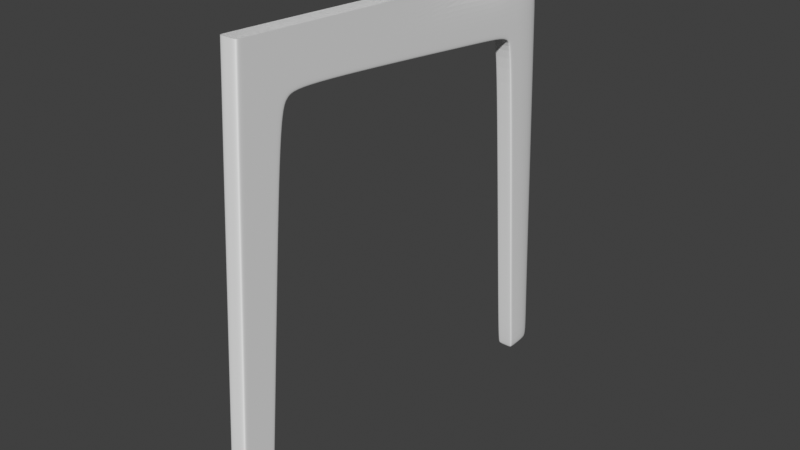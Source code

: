 # Source: chair1.blend  (saved by Blender 2.83.19; exported with 4.5.12 LTS)
import bpy
from mathutils import Matrix  # noqa: F401  (used for matrix-valued properties, if any)

bpy.ops.wm.read_factory_settings(use_empty=True)
scene = bpy.context.scene
scene.name = 'Scene'

# ---- collections
col_collection = bpy.data.collections.new('Collection'); scene.collection.children.link(col_collection)
col_references = bpy.data.collections.new('References'); scene.collection.children.link(col_references)

# ---- world
world_world = bpy.data.worlds.new('World'); scene.world = world_world
world_world.use_nodes = True; world_world.node_tree.nodes.clear()
_N = world_world.node_tree.nodes; _L = world_world.node_tree.links
n0 = _N.new('ShaderNodeOutputWorld'); n0.name = 'World Output'; n0.location = (300, 300)
n1 = _N.new('ShaderNodeBackground'); n1.name = 'Background'; n1.location = (10, 300)
n1.inputs[0].default_value = (0.05088, 0.05088, 0.05088, 1.0)
_L.new(n1.outputs[0], n0.inputs[0])
n0.is_active_output = True
world_world.color = (0.05088, 0.05088, 0.05088)
world_world.use_sun_shadow = False
world_world.sun_shadow_jitter_overblur = 0.0

# ---- meshes
me_cube = bpy.data.meshes.new('Cube')
me_cube.from_pydata([(-1.0, -0.4763, -20.66), (-1.0, -0.8964, 1.0), (-1.0, -0.5708, -24.51), (-1.0, 1.0, 1.0), (-1.0, 0.1713, -10.41), (-1.0, -3.327, -21.3), (-1.0, -15.9, -23.69), (-1.0, -16.78, -20.24), (-1.0, -1.924, -10.35), (-1.0, 0.297, -10.42), (-1.0, -4.411, -24.31), (-1.0, -4.175, -21.58), (-1.0, -0.3341, -20.67), (-1.0, -2.846, -20.55), (-1.0, -3.083, -24.38), (-1.0, -0.8172, 1.0), (-1.0, -0.7192, -24.5), (-1.0, -1.831, -10.36), (-1.0, -2.741, -20.55), (-1.0, -0.4093, -21.89), (-1.0, 0.8926, 1.0), (-1.0, -16.79, -20.3), (-1.0, -4.18, -21.63), (0.0, 0.9842, 0.7426), (-1.0, -3.202, -21.39), (0.0, -0.9196, 0.744), (-1.0, -0.8401, 0.744), (-1.0, -0.5743, -21.86), (0.0, -0.5708, -24.51), (0.0, 1.0, 1.0), (0.0, -0.8964, 1.0), (0.0, -3.327, -21.3), (0.0, -15.9, -23.69), (0.0, -16.78, -20.24), (0.0, -1.924, -10.35), (0.0, 0.297, -10.42), (0.0, -4.175, -21.58), (-1.0, 0.9842, 0.7426), (0.0, -0.3341, -20.67), (0.0, -2.846, -20.55), (0.0, 0.8926, 1.0), (-1.0, 0.8764, 0.7427), (0.0, -0.8172, 1.0), (-1.0, -0.9196, 0.744), (0.0, -0.4093, -21.89), (-1.0, -0.5464, -24.11), (-1.0, -0.6973, -24.1), (-1.0, -3.101, -23.93), (-1.0, -16.85, -23.09), (-1.0, -4.376, -23.9), (0.0, -0.5464, -24.11), (0.0, -16.85, -23.09), (-1.0, -19.23, -19.97), (-1.0, -19.23, -20.04), (0.0, -19.23, -19.97), (-1.0, -19.25, -23.05), (0.0, -19.25, -23.05), (-1.0, -19.93, -19.74), (-1.852e-06, -20.28, -19.2), (-1.0, -19.97, -19.79), (0.0, -21.88, 0.9666), (0.0, -21.74, 0.6186), (-1.0, -19.98, -23.51), (0.0, -19.98, -23.51), (-1.0, -20.34, -19.24), (1.419e-08, -19.93, -19.74), (-1.0, -20.28, -19.2), (-1.0, -22.79, -19.83), (1.939e-08, -22.83, -19.3), (0.0, -22.79, -19.83), (-1.0, -22.66, -23.54), (0.0, -22.66, -23.54), (-1.0, -22.83, -19.3), (-1.0, -21.79, 0.5779), (-1.0, -21.74, 0.6186), (0.0, -23.71, 0.5029), (-1.0, -23.71, 0.5029), (0.0, -21.94, 0.9666), (-1.0, -21.94, 0.9666), (-1.0, -21.88, 0.9666), (0.0, -23.85, 0.9666), (-1.0, -23.85, 0.9666)], [], [(41, 20, 3, 37), (25, 30, 1, 43), (29, 3, 20, 40), (42, 15, 1, 30), (24, 18, 0, 27), (7, 21, 53, 52), (36, 11, 7, 33), (49, 10, 6, 48), (39, 34, 8, 13), (0, 4, 9, 12), (47, 14, 10, 49), (31, 5, 11, 36), (27, 0, 12, 19), (31, 39, 13, 5), (5, 13, 18, 24), (13, 8, 17, 18), (40, 20, 15, 42), (43, 1, 15, 26), (5, 24, 22, 11), (11, 22, 21, 7), (48, 51, 56, 55), (46, 27, 19, 45), (47, 24, 27, 46), (18, 17, 4, 0), (26, 15, 20, 41), (45, 19, 44, 50), (34, 25, 43, 8), (4, 41, 37, 9), (19, 12, 38, 44), (8, 43, 26, 17), (12, 9, 35, 38), (17, 26, 41, 4), (9, 37, 23, 35), (37, 3, 29, 23), (2, 45, 50, 28), (14, 47, 46, 16), (16, 46, 45, 2), (32, 51, 48, 6), (24, 47, 49, 22), (22, 49, 48, 21), (52, 53, 59, 57), (21, 48, 55, 53), (33, 7, 52, 54), (53, 55, 62, 59), (55, 56, 63, 62), (54, 52, 57, 65), (59, 62, 70, 67), (62, 63, 71, 70), (57, 59, 64, 66), (65, 57, 66, 58), (66, 64, 73, 74), (67, 69, 68, 72), (71, 69, 67, 70), (64, 72, 76, 73), (64, 59, 67, 72), (76, 75, 80, 81), (73, 76, 81, 78), (58, 66, 74, 61), (72, 68, 75, 76), (77, 60, 79, 78), (77, 78, 81, 80), (74, 73, 78, 79), (61, 74, 79, 60)])
_uv = me_cube.uv_layers.new(name='UVMap')
_uv.uv.foreach_set('vector', [0.6225, 0.2358, 0.625, 0.2358, 0.625, 0.25, 0.6225, 0.25, 0.6225, 0.875, 0.625, 0.875, 0.625, 1.0, 0.6225, 1.0, 0.75, 0.5, 0.875, 0.5, 0.875, 0.5142, 0.75, 0.5142, 0.75, 0.7396, 0.875, 0.7396, 0.875, 0.75, 0.75, 0.75, 0.4007, 0.01044, 0.4127, 0.01044, 0.4127, 0.2358, 0.4007, 0.2358, 0.4012, 0.0, 0.4007, 0.0, 0.4007, 0.0, 0.4012, 0.0, 0.4012, 0.875, 0.4012, 1.0, 0.4012, 1.0, 0.4012, 0.875, 0.3789, 0.0, 0.375, 0.0, 0.375, 0.0, 0.3789, 0.0, 0.4127, 0.875, 0.5131, 0.875, 0.5131, 1.0, 0.4127, 1.0, 0.4127, 0.2358, 0.5131, 0.2358, 0.5131, 0.25, 0.4127, 0.25, 0.3789, 0.01044, 0.375, 0.01044, 0.375, 0.0, 0.3789, 0.0, 0.4012, 0.875, 0.4012, 1.0, 0.4012, 1.0, 0.4012, 0.875, 0.4007, 0.2358, 0.4127, 0.2358, 0.4127, 0.25, 0.4007, 0.25, 0.4012, 0.875, 0.4127, 0.875, 0.4127, 1.0, 0.4012, 1.0, 0.4012, 0.0, 0.4127, 0.0, 0.4127, 0.01044, 0.4007, 0.01044, 0.4127, 0.0, 0.5131, 0.0, 0.5131, 0.01044, 0.4127, 0.01044, 0.75, 0.5142, 0.875, 0.5142, 0.875, 0.7396, 0.75, 0.7396, 0.6225, 0.0, 0.625, 0.0, 0.625, 0.01044, 0.6225, 0.01044, 0.4012, 0.0, 0.4007, 0.01044, 0.4007, 0.0, 0.4012, 0.0, 0.4012, 0.0, 0.4007, 0.0, 0.4007, 0.0, 0.4012, 0.0, 0.3789, 1.0, 0.3789, 0.875, 0.3789, 0.875, 0.3789, 1.0, 0.3789, 0.2358, 0.4007, 0.2358, 0.4007, 0.25, 0.3789, 0.25, 0.3789, 0.01044, 0.4007, 0.01044, 0.4007, 0.2358, 0.3789, 0.2358, 0.4127, 0.01044, 0.5131, 0.01044, 0.5131, 0.2358, 0.4127, 0.2358, 0.6225, 0.01044, 0.625, 0.01044, 0.625, 0.2358, 0.6225, 0.2358, 0.3789, 0.25, 0.4007, 0.25, 0.4007, 0.375, 0.3789, 0.375, 0.5131, 0.875, 0.6225, 0.875, 0.6225, 1.0, 0.5131, 1.0, 0.5131, 0.2358, 0.6225, 0.2358, 0.6225, 0.25, 0.5131, 0.25, 0.4007, 0.25, 0.4127, 0.25, 0.4127, 0.375, 0.4007, 0.375, 0.5131, 0.0, 0.6225, 0.0, 0.6225, 0.01044, 0.5131, 0.01044, 0.4127, 0.25, 0.5131, 0.25, 0.5131, 0.375, 0.4127, 0.375, 0.5131, 0.01044, 0.6225, 0.01044, 0.6225, 0.2358, 0.5131, 0.2358, 0.5131, 0.25, 0.6225, 0.25, 0.6225, 0.375, 0.5131, 0.375, 0.6225, 0.25, 0.625, 0.25, 0.625, 0.375, 0.6225, 0.375, 0.375, 0.25, 0.3789, 0.25, 0.3789, 0.375, 0.375, 0.375, 0.375, 0.01044, 0.3789, 0.01044, 0.3789, 0.2358, 0.375, 0.2358, 0.375, 0.2358, 0.3789, 0.2358, 0.3789, 0.25, 0.375, 0.25, 0.375, 0.875, 0.3789, 0.875, 0.3789, 1.0, 0.375, 1.0, 0.4007, 0.01044, 0.3789, 0.01044, 0.3789, 0.0, 0.4007, 0.0, 0.4007, 0.0, 0.3789, 0.0, 0.3789, 0.0, 0.4007, 0.0, 0.4012, 0.0, 0.4007, 0.0, 0.4007, 0.0, 0.4012, 0.0, 0.4007, 0.0, 0.3789, 0.0, 0.3789, 0.0, 0.4007, 0.0, 0.4012, 0.875, 0.4012, 1.0, 0.4012, 1.0, 0.4012, 0.875, 0.4007, 0.0, 0.3789, 0.0, 0.3789, 0.0, 0.4007, 0.0, 0.3789, 1.0, 0.3789, 0.875, 0.3789, 0.875, 0.3789, 1.0, 0.4012, 0.875, 0.4012, 1.0, 0.4012, 1.0, 0.4012, 0.875, 0.4007, 0.0, 0.3789, 0.0, 0.3789, 0.0, 0.4007, 0.0, 0.3789, 1.0, 0.3789, 0.875, 0.3789, 0.875, 0.3789, 1.0, 0.4012, 0.0, 0.4007, 0.0, 0.4007, 0.0, 0.4012, 0.0, 0.4012, 0.875, 0.4012, 1.0, 0.4012, 1.0, 0.4012, 0.875, 0.4012, 0.0, 0.4007, 0.0, 0.4007, 0.0, 0.4012, 0.0, 0.4007, 1.0, 0.4007, 0.875, 0.4007, 0.875, 0.4007, 1.0, 0.3789, 0.875, 0.4007, 0.875, 0.4007, 1.0, 0.3789, 1.0, 0.4007, 0.0, 0.4007, 0.0, 0.4007, 0.0, 0.4007, 0.0, 0.4007, 0.0, 0.4007, 0.0, 0.4007, 0.0, 0.4007, 0.0, 0.4007, 1.0, 0.4007, 0.875, 0.4007, 0.875, 0.4007, 1.0, 0.4007, 0.0, 0.4007, 0.0, 0.4007, 0.0, 0.4007, 0.0, 0.4012, 0.875, 0.4012, 1.0, 0.4012, 1.0, 0.4012, 0.875, 0.4007, 1.0, 0.4007, 0.875, 0.4007, 0.875, 0.4007, 1.0, 0.4007, 0.875, 0.4012, 0.875, 0.4012, 1.0, 0.4007, 1.0, 0.4007, 0.875, 0.4007, 1.0, 0.4007, 1.0, 0.4007, 0.875, 0.4012, 0.0, 0.4007, 0.0, 0.4007, 0.0, 0.4012, 0.0, 0.4012, 0.875, 0.4012, 1.0, 0.4012, 1.0, 0.4012, 0.875])
me_cube.use_remesh_fix_poles = True
me_cube.use_remesh_preserve_attributes = False
me_cube.use_mirror_vertex_groups = False
me_cube.update()

# ---- objects
ob_cube = bpy.data.objects.new('Cube', me_cube)
ob_reference_bottom = bpy.data.objects.new('Reference bottom', None)
ob_reference_front = bpy.data.objects.new('Reference front', None)
ob_reference_side = bpy.data.objects.new('Reference side', None)

# ---- transforms, parenting, visibility, modifiers, constraints
ob_cube.location = (1.275, -1.068, 0.0923)
ob_cube.scale = (-0.04669, -0.09162, -0.09162)
ob_cube.lineart.crease_threshold = 0.0
_m = ob_cube.modifiers.new('Mirror', 'MIRROR')
_m.use_clip = True
_m = ob_cube.modifiers.new('Subdivision', 'SUBSURF')
_m.uv_smooth = 'PRESERVE_CORNERS'
_m.levels = 2
_m.render_levels = 3
ob_reference_bottom.location = (0.0, 0.0, 0.0)
ob_reference_bottom.empty_display_type = 'IMAGE'
ob_reference_bottom.empty_display_size = 5.0
ob_reference_bottom.use_empty_image_alpha = True
ob_reference_bottom.color = (1.0, 1.0, 1.0, 0.5)
ob_reference_bottom.lineart.crease_threshold = 0.0
ob_reference_front.location = (0.0, 1.323, 2.033)
ob_reference_front.rotation_euler = (1.571, -0.0, 3.142)
ob_reference_front.empty_display_type = 'IMAGE'
ob_reference_front.empty_display_size = 5.0
ob_reference_front.use_empty_image_alpha = True
ob_reference_front.color = (1.0, 1.0, 1.0, 0.5084)
ob_reference_front.lineart.crease_threshold = 0.0
ob_reference_side.location = (-2.472, 0.0, 2.033)
ob_reference_side.rotation_euler = (1.571, -0.0, 1.571)
ob_reference_side.empty_display_type = 'IMAGE'
ob_reference_side.empty_display_size = 5.0
ob_reference_side.use_empty_image_alpha = True
ob_reference_side.color = (1.0, 1.0, 1.0, 0.5)
ob_reference_side.lineart.crease_threshold = 0.0

# ---- collection membership
col_collection.objects.link(ob_cube)
col_references.objects.link(ob_reference_bottom)
col_references.objects.link(ob_reference_front)
col_references.objects.link(ob_reference_side)

# ---- scene / render settings (as saved in the file)
scene.frame_start = 1; scene.frame_end = 250; scene.frame_set(1)
scene.render.engine = 'CYCLES'
scene.render.fps = 30
scene.cycles.feature_set = 'EXPERIMENTAL'
scene.cycles.use_denoising = False
scene.cycles.samples = 128
scene.cycles.sampling_pattern = 'TABULATED_SOBOL'
scene.cycles.use_adaptive_sampling = False
scene.cycles.use_light_tree = False
scene.view_settings.view_transform = 'Standard'
bpy.context.view_layer.update()

# ---- added for rendering (the .blend has no active camera and no usable light): camera, sun
cam_auto = bpy.data.cameras.new('AutoCamera')
cam_auto.lens = 50.0
cam_auto.sensor_width = 36.0
cam_auto.clip_end = 1000.0
ob_auto_camera = bpy.data.objects.new('AutoCamera', cam_auto)
scene.collection.objects.link(ob_auto_camera)
ob_auto_camera.location = (4.29471, -3.64487, 3.58532)
ob_auto_camera.rotation_euler = (1.09748, -7.21219e-08, 0.694738)
scene.camera = ob_auto_camera
light_auto_sun = bpy.data.lights.new('AutoSun', 'SUN')
light_auto_sun.energy = 3.0
light_auto_sun.angle = 0.0523599
ob_auto_sun = bpy.data.objects.new('AutoSun', light_auto_sun)
scene.collection.objects.link(ob_auto_sun)
ob_auto_sun.rotation_euler = (0.872665, 0.174533, 0.523599)
bpy.context.view_layer.update()
